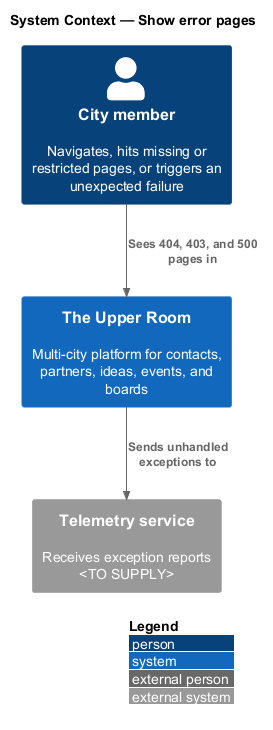

The diagram above was rendered by PlantUML. Its source (embedded in the PNG):
@startuml
!include <C4/C4_Context>
LAYOUT_WITH_LEGEND()
title System Context — Show error pages

Person(member, "City member", "Navigates, hits missing or restricted pages, or triggers an unexpected failure")
System(upperRoom, "The Upper Room", "Multi-city platform for contacts, partners, ideas, events, and boards")
System_Ext(telemetry, "Telemetry service", "Receives exception reports <TO SUPPLY>")

Rel(member, upperRoom, "Sees 404, 403, and 500 pages in")
Rel(upperRoom, telemetry, "Sends unhandled exceptions to")
@enduml